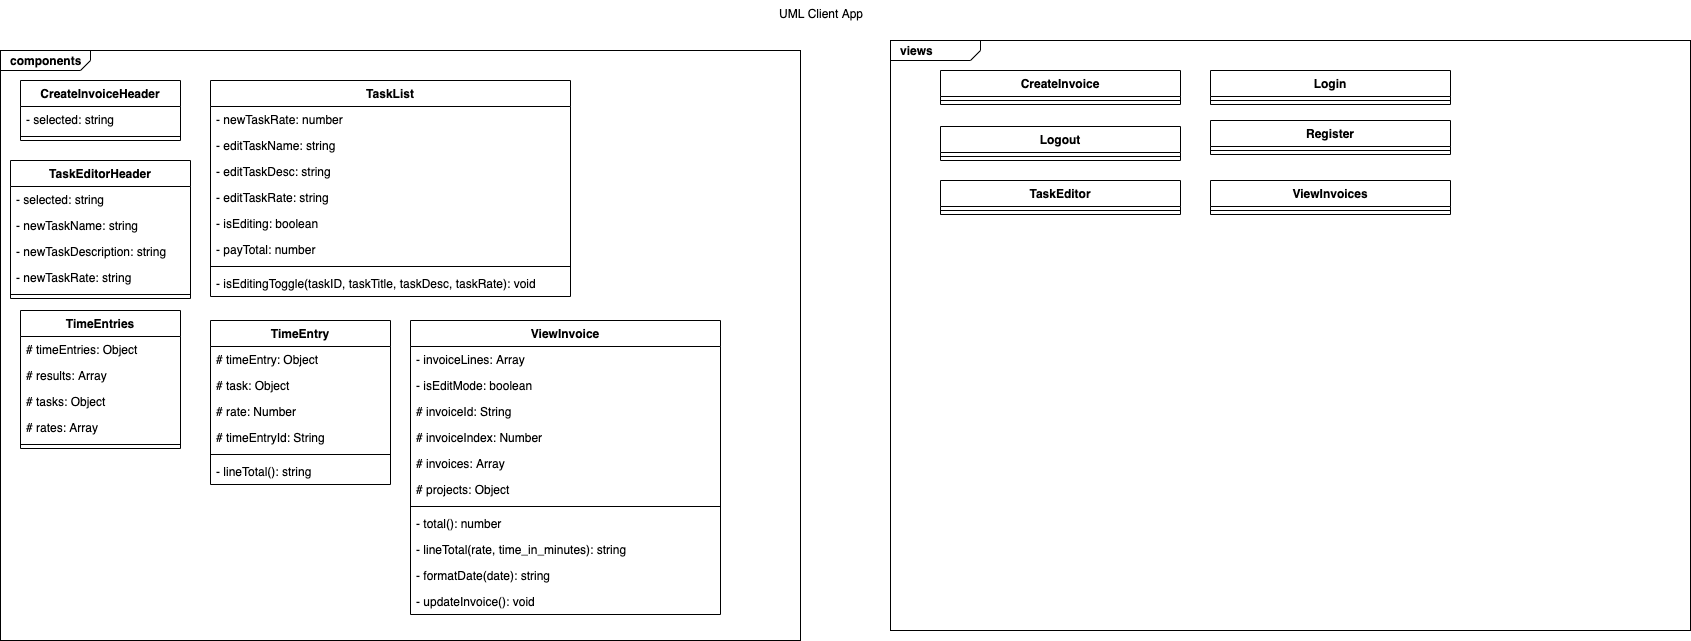

The diagram above was exported from draw.io. Its source (the exported page's mxGraphModel, read from the mxfile embedded in the PNG):
<mxGraphModel dx="1026" dy="356" grid="1" gridSize="10" guides="1" tooltips="1" connect="1" arrows="1" fold="1" page="1" pageScale="1" pageWidth="827" pageHeight="1169" math="0" shadow="0">
  <root>
    <mxCell id="WIyWlLk6GJQsqaUBKTNV-0" />
    <mxCell id="WIyWlLk6GJQsqaUBKTNV-1" parent="WIyWlLk6GJQsqaUBKTNV-0" />
    <mxCell id="EqcQzDupib-DfYgjFEVb-73" value="&lt;p style=&quot;margin: 0px ; margin-top: 4px ; margin-left: 10px ; text-align: left&quot;&gt;&lt;b&gt;views&lt;/b&gt;&lt;/p&gt;" style="html=1;strokeWidth=1;shape=mxgraph.sysml.package;html=1;overflow=fill;whiteSpace=wrap;" vertex="1" parent="WIyWlLk6GJQsqaUBKTNV-1">
      <mxGeometry x="940" y="50" width="800" height="590" as="geometry" />
    </mxCell>
    <mxCell id="EqcQzDupib-DfYgjFEVb-51" value="&lt;p style=&quot;margin: 0px ; margin-top: 4px ; margin-left: 10px ; text-align: left&quot;&gt;&lt;b&gt;components&lt;/b&gt;&lt;/p&gt;" style="html=1;strokeWidth=1;shape=mxgraph.sysml.package;html=1;overflow=fill;whiteSpace=wrap;" vertex="1" parent="WIyWlLk6GJQsqaUBKTNV-1">
      <mxGeometry x="50" y="60" width="800" height="590" as="geometry" />
    </mxCell>
    <UserObject label="UML Client App" link="https://app.diagrams.net/" id="EqcQzDupib-DfYgjFEVb-0">
      <mxCell style="text;whiteSpace=wrap;html=1;" vertex="1" parent="WIyWlLk6GJQsqaUBKTNV-1">
        <mxGeometry x="827" y="10" width="96" height="30" as="geometry" />
      </mxCell>
    </UserObject>
    <mxCell id="EqcQzDupib-DfYgjFEVb-1" value="CreateInvoiceHeader" style="swimlane;fontStyle=1;align=center;verticalAlign=top;childLayout=stackLayout;horizontal=1;startSize=26;horizontalStack=0;resizeParent=1;resizeParentMax=0;resizeLast=0;collapsible=1;marginBottom=0;" vertex="1" parent="WIyWlLk6GJQsqaUBKTNV-1">
      <mxGeometry x="70" y="90" width="160" height="60" as="geometry" />
    </mxCell>
    <mxCell id="EqcQzDupib-DfYgjFEVb-2" value="- selected: string" style="text;strokeColor=none;fillColor=none;align=left;verticalAlign=top;spacingLeft=4;spacingRight=4;overflow=hidden;rotatable=0;points=[[0,0.5],[1,0.5]];portConstraint=eastwest;" vertex="1" parent="EqcQzDupib-DfYgjFEVb-1">
      <mxGeometry y="26" width="160" height="26" as="geometry" />
    </mxCell>
    <mxCell id="EqcQzDupib-DfYgjFEVb-3" value="" style="line;strokeWidth=1;fillColor=none;align=left;verticalAlign=middle;spacingTop=-1;spacingLeft=3;spacingRight=3;rotatable=0;labelPosition=right;points=[];portConstraint=eastwest;" vertex="1" parent="EqcQzDupib-DfYgjFEVb-1">
      <mxGeometry y="52" width="160" height="8" as="geometry" />
    </mxCell>
    <mxCell id="EqcQzDupib-DfYgjFEVb-9" value="TaskEditorHeader" style="swimlane;fontStyle=1;align=center;verticalAlign=top;childLayout=stackLayout;horizontal=1;startSize=26;horizontalStack=0;resizeParent=1;resizeParentMax=0;resizeLast=0;collapsible=1;marginBottom=0;" vertex="1" parent="WIyWlLk6GJQsqaUBKTNV-1">
      <mxGeometry x="60" y="170" width="180" height="138" as="geometry" />
    </mxCell>
    <mxCell id="EqcQzDupib-DfYgjFEVb-10" value="- selected: string" style="text;strokeColor=none;fillColor=none;align=left;verticalAlign=top;spacingLeft=4;spacingRight=4;overflow=hidden;rotatable=0;points=[[0,0.5],[1,0.5]];portConstraint=eastwest;" vertex="1" parent="EqcQzDupib-DfYgjFEVb-9">
      <mxGeometry y="26" width="180" height="26" as="geometry" />
    </mxCell>
    <mxCell id="EqcQzDupib-DfYgjFEVb-13" value="- newTaskName: string" style="text;strokeColor=none;fillColor=none;align=left;verticalAlign=top;spacingLeft=4;spacingRight=4;overflow=hidden;rotatable=0;points=[[0,0.5],[1,0.5]];portConstraint=eastwest;" vertex="1" parent="EqcQzDupib-DfYgjFEVb-9">
      <mxGeometry y="52" width="180" height="26" as="geometry" />
    </mxCell>
    <mxCell id="EqcQzDupib-DfYgjFEVb-14" value="- newTaskDescription: string" style="text;strokeColor=none;fillColor=none;align=left;verticalAlign=top;spacingLeft=4;spacingRight=4;overflow=hidden;rotatable=0;points=[[0,0.5],[1,0.5]];portConstraint=eastwest;" vertex="1" parent="EqcQzDupib-DfYgjFEVb-9">
      <mxGeometry y="78" width="180" height="26" as="geometry" />
    </mxCell>
    <mxCell id="EqcQzDupib-DfYgjFEVb-15" value="- newTaskRate: string" style="text;strokeColor=none;fillColor=none;align=left;verticalAlign=top;spacingLeft=4;spacingRight=4;overflow=hidden;rotatable=0;points=[[0,0.5],[1,0.5]];portConstraint=eastwest;" vertex="1" parent="EqcQzDupib-DfYgjFEVb-9">
      <mxGeometry y="104" width="180" height="26" as="geometry" />
    </mxCell>
    <mxCell id="EqcQzDupib-DfYgjFEVb-11" value="" style="line;strokeWidth=1;fillColor=none;align=left;verticalAlign=middle;spacingTop=-1;spacingLeft=3;spacingRight=3;rotatable=0;labelPosition=right;points=[];portConstraint=eastwest;" vertex="1" parent="EqcQzDupib-DfYgjFEVb-9">
      <mxGeometry y="130" width="180" height="8" as="geometry" />
    </mxCell>
    <mxCell id="EqcQzDupib-DfYgjFEVb-16" value="TaskList" style="swimlane;fontStyle=1;align=center;verticalAlign=top;childLayout=stackLayout;horizontal=1;startSize=26;horizontalStack=0;resizeParent=1;resizeParentMax=0;resizeLast=0;collapsible=1;marginBottom=0;" vertex="1" parent="WIyWlLk6GJQsqaUBKTNV-1">
      <mxGeometry x="260" y="90" width="360" height="216" as="geometry" />
    </mxCell>
    <mxCell id="EqcQzDupib-DfYgjFEVb-17" value="- newTaskRate: number" style="text;strokeColor=none;fillColor=none;align=left;verticalAlign=top;spacingLeft=4;spacingRight=4;overflow=hidden;rotatable=0;points=[[0,0.5],[1,0.5]];portConstraint=eastwest;" vertex="1" parent="EqcQzDupib-DfYgjFEVb-16">
      <mxGeometry y="26" width="360" height="26" as="geometry" />
    </mxCell>
    <mxCell id="EqcQzDupib-DfYgjFEVb-20" value="- editTaskName: string" style="text;strokeColor=none;fillColor=none;align=left;verticalAlign=top;spacingLeft=4;spacingRight=4;overflow=hidden;rotatable=0;points=[[0,0.5],[1,0.5]];portConstraint=eastwest;" vertex="1" parent="EqcQzDupib-DfYgjFEVb-16">
      <mxGeometry y="52" width="360" height="26" as="geometry" />
    </mxCell>
    <mxCell id="EqcQzDupib-DfYgjFEVb-21" value="- editTaskDesc: string" style="text;strokeColor=none;fillColor=none;align=left;verticalAlign=top;spacingLeft=4;spacingRight=4;overflow=hidden;rotatable=0;points=[[0,0.5],[1,0.5]];portConstraint=eastwest;" vertex="1" parent="EqcQzDupib-DfYgjFEVb-16">
      <mxGeometry y="78" width="360" height="26" as="geometry" />
    </mxCell>
    <mxCell id="EqcQzDupib-DfYgjFEVb-22" value="- editTaskRate: string" style="text;strokeColor=none;fillColor=none;align=left;verticalAlign=top;spacingLeft=4;spacingRight=4;overflow=hidden;rotatable=0;points=[[0,0.5],[1,0.5]];portConstraint=eastwest;" vertex="1" parent="EqcQzDupib-DfYgjFEVb-16">
      <mxGeometry y="104" width="360" height="26" as="geometry" />
    </mxCell>
    <mxCell id="EqcQzDupib-DfYgjFEVb-23" value="- isEditing: boolean" style="text;strokeColor=none;fillColor=none;align=left;verticalAlign=top;spacingLeft=4;spacingRight=4;overflow=hidden;rotatable=0;points=[[0,0.5],[1,0.5]];portConstraint=eastwest;" vertex="1" parent="EqcQzDupib-DfYgjFEVb-16">
      <mxGeometry y="130" width="360" height="26" as="geometry" />
    </mxCell>
    <mxCell id="EqcQzDupib-DfYgjFEVb-24" value="- payTotal: number" style="text;strokeColor=none;fillColor=none;align=left;verticalAlign=top;spacingLeft=4;spacingRight=4;overflow=hidden;rotatable=0;points=[[0,0.5],[1,0.5]];portConstraint=eastwest;" vertex="1" parent="EqcQzDupib-DfYgjFEVb-16">
      <mxGeometry y="156" width="360" height="26" as="geometry" />
    </mxCell>
    <mxCell id="EqcQzDupib-DfYgjFEVb-18" value="" style="line;strokeWidth=1;fillColor=none;align=left;verticalAlign=middle;spacingTop=-1;spacingLeft=3;spacingRight=3;rotatable=0;labelPosition=right;points=[];portConstraint=eastwest;" vertex="1" parent="EqcQzDupib-DfYgjFEVb-16">
      <mxGeometry y="182" width="360" height="8" as="geometry" />
    </mxCell>
    <mxCell id="EqcQzDupib-DfYgjFEVb-19" value="- isEditingToggle(taskID, taskTitle, taskDesc, taskRate): void" style="text;strokeColor=none;fillColor=none;align=left;verticalAlign=top;spacingLeft=4;spacingRight=4;overflow=hidden;rotatable=0;points=[[0,0.5],[1,0.5]];portConstraint=eastwest;" vertex="1" parent="EqcQzDupib-DfYgjFEVb-16">
      <mxGeometry y="190" width="360" height="26" as="geometry" />
    </mxCell>
    <mxCell id="EqcQzDupib-DfYgjFEVb-25" value="TimeEntries" style="swimlane;fontStyle=1;align=center;verticalAlign=top;childLayout=stackLayout;horizontal=1;startSize=26;horizontalStack=0;resizeParent=1;resizeParentMax=0;resizeLast=0;collapsible=1;marginBottom=0;" vertex="1" parent="WIyWlLk6GJQsqaUBKTNV-1">
      <mxGeometry x="70" y="320" width="160" height="138" as="geometry" />
    </mxCell>
    <mxCell id="EqcQzDupib-DfYgjFEVb-26" value="# timeEntries: Object" style="text;strokeColor=none;fillColor=none;align=left;verticalAlign=top;spacingLeft=4;spacingRight=4;overflow=hidden;rotatable=0;points=[[0,0.5],[1,0.5]];portConstraint=eastwest;" vertex="1" parent="EqcQzDupib-DfYgjFEVb-25">
      <mxGeometry y="26" width="160" height="26" as="geometry" />
    </mxCell>
    <mxCell id="EqcQzDupib-DfYgjFEVb-28" value="# results: Array" style="text;strokeColor=none;fillColor=none;align=left;verticalAlign=top;spacingLeft=4;spacingRight=4;overflow=hidden;rotatable=0;points=[[0,0.5],[1,0.5]];portConstraint=eastwest;" vertex="1" parent="EqcQzDupib-DfYgjFEVb-25">
      <mxGeometry y="52" width="160" height="26" as="geometry" />
    </mxCell>
    <mxCell id="EqcQzDupib-DfYgjFEVb-29" value="# tasks: Object" style="text;strokeColor=none;fillColor=none;align=left;verticalAlign=top;spacingLeft=4;spacingRight=4;overflow=hidden;rotatable=0;points=[[0,0.5],[1,0.5]];portConstraint=eastwest;" vertex="1" parent="EqcQzDupib-DfYgjFEVb-25">
      <mxGeometry y="78" width="160" height="26" as="geometry" />
    </mxCell>
    <mxCell id="EqcQzDupib-DfYgjFEVb-30" value="# rates: Array" style="text;strokeColor=none;fillColor=none;align=left;verticalAlign=top;spacingLeft=4;spacingRight=4;overflow=hidden;rotatable=0;points=[[0,0.5],[1,0.5]];portConstraint=eastwest;" vertex="1" parent="EqcQzDupib-DfYgjFEVb-25">
      <mxGeometry y="104" width="160" height="26" as="geometry" />
    </mxCell>
    <mxCell id="EqcQzDupib-DfYgjFEVb-27" value="" style="line;strokeWidth=1;fillColor=none;align=left;verticalAlign=middle;spacingTop=-1;spacingLeft=3;spacingRight=3;rotatable=0;labelPosition=right;points=[];portConstraint=eastwest;" vertex="1" parent="EqcQzDupib-DfYgjFEVb-25">
      <mxGeometry y="130" width="160" height="8" as="geometry" />
    </mxCell>
    <mxCell id="EqcQzDupib-DfYgjFEVb-31" value="TimeEntry" style="swimlane;fontStyle=1;align=center;verticalAlign=top;childLayout=stackLayout;horizontal=1;startSize=26;horizontalStack=0;resizeParent=1;resizeParentMax=0;resizeLast=0;collapsible=1;marginBottom=0;" vertex="1" parent="WIyWlLk6GJQsqaUBKTNV-1">
      <mxGeometry x="260" y="330" width="180" height="164" as="geometry" />
    </mxCell>
    <mxCell id="EqcQzDupib-DfYgjFEVb-32" value="# timeEntry: Object" style="text;strokeColor=none;fillColor=none;align=left;verticalAlign=top;spacingLeft=4;spacingRight=4;overflow=hidden;rotatable=0;points=[[0,0.5],[1,0.5]];portConstraint=eastwest;" vertex="1" parent="EqcQzDupib-DfYgjFEVb-31">
      <mxGeometry y="26" width="180" height="26" as="geometry" />
    </mxCell>
    <mxCell id="EqcQzDupib-DfYgjFEVb-33" value="# task: Object" style="text;strokeColor=none;fillColor=none;align=left;verticalAlign=top;spacingLeft=4;spacingRight=4;overflow=hidden;rotatable=0;points=[[0,0.5],[1,0.5]];portConstraint=eastwest;" vertex="1" parent="EqcQzDupib-DfYgjFEVb-31">
      <mxGeometry y="52" width="180" height="26" as="geometry" />
    </mxCell>
    <mxCell id="EqcQzDupib-DfYgjFEVb-34" value="# rate: Number" style="text;strokeColor=none;fillColor=none;align=left;verticalAlign=top;spacingLeft=4;spacingRight=4;overflow=hidden;rotatable=0;points=[[0,0.5],[1,0.5]];portConstraint=eastwest;" vertex="1" parent="EqcQzDupib-DfYgjFEVb-31">
      <mxGeometry y="78" width="180" height="26" as="geometry" />
    </mxCell>
    <mxCell id="EqcQzDupib-DfYgjFEVb-35" value="# timeEntryId: String" style="text;strokeColor=none;fillColor=none;align=left;verticalAlign=top;spacingLeft=4;spacingRight=4;overflow=hidden;rotatable=0;points=[[0,0.5],[1,0.5]];portConstraint=eastwest;" vertex="1" parent="EqcQzDupib-DfYgjFEVb-31">
      <mxGeometry y="104" width="180" height="26" as="geometry" />
    </mxCell>
    <mxCell id="EqcQzDupib-DfYgjFEVb-36" value="" style="line;strokeWidth=1;fillColor=none;align=left;verticalAlign=middle;spacingTop=-1;spacingLeft=3;spacingRight=3;rotatable=0;labelPosition=right;points=[];portConstraint=eastwest;" vertex="1" parent="EqcQzDupib-DfYgjFEVb-31">
      <mxGeometry y="130" width="180" height="8" as="geometry" />
    </mxCell>
    <mxCell id="EqcQzDupib-DfYgjFEVb-37" value="- lineTotal(): string" style="text;strokeColor=none;fillColor=none;align=left;verticalAlign=top;spacingLeft=4;spacingRight=4;overflow=hidden;rotatable=0;points=[[0,0.5],[1,0.5]];portConstraint=eastwest;" vertex="1" parent="EqcQzDupib-DfYgjFEVb-31">
      <mxGeometry y="138" width="180" height="26" as="geometry" />
    </mxCell>
    <mxCell id="EqcQzDupib-DfYgjFEVb-38" value="ViewInvoice" style="swimlane;fontStyle=1;align=center;verticalAlign=top;childLayout=stackLayout;horizontal=1;startSize=26;horizontalStack=0;resizeParent=1;resizeParentMax=0;resizeLast=0;collapsible=1;marginBottom=0;" vertex="1" parent="WIyWlLk6GJQsqaUBKTNV-1">
      <mxGeometry x="460" y="330" width="310" height="294" as="geometry" />
    </mxCell>
    <mxCell id="EqcQzDupib-DfYgjFEVb-39" value="- invoiceLines: Array" style="text;strokeColor=none;fillColor=none;align=left;verticalAlign=top;spacingLeft=4;spacingRight=4;overflow=hidden;rotatable=0;points=[[0,0.5],[1,0.5]];portConstraint=eastwest;" vertex="1" parent="EqcQzDupib-DfYgjFEVb-38">
      <mxGeometry y="26" width="310" height="26" as="geometry" />
    </mxCell>
    <mxCell id="EqcQzDupib-DfYgjFEVb-40" value="- isEditMode: boolean" style="text;strokeColor=none;fillColor=none;align=left;verticalAlign=top;spacingLeft=4;spacingRight=4;overflow=hidden;rotatable=0;points=[[0,0.5],[1,0.5]];portConstraint=eastwest;" vertex="1" parent="EqcQzDupib-DfYgjFEVb-38">
      <mxGeometry y="52" width="310" height="26" as="geometry" />
    </mxCell>
    <mxCell id="EqcQzDupib-DfYgjFEVb-41" value="# invoiceId: String" style="text;strokeColor=none;fillColor=none;align=left;verticalAlign=top;spacingLeft=4;spacingRight=4;overflow=hidden;rotatable=0;points=[[0,0.5],[1,0.5]];portConstraint=eastwest;" vertex="1" parent="EqcQzDupib-DfYgjFEVb-38">
      <mxGeometry y="78" width="310" height="26" as="geometry" />
    </mxCell>
    <mxCell id="EqcQzDupib-DfYgjFEVb-42" value="# invoiceIndex: Number" style="text;strokeColor=none;fillColor=none;align=left;verticalAlign=top;spacingLeft=4;spacingRight=4;overflow=hidden;rotatable=0;points=[[0,0.5],[1,0.5]];portConstraint=eastwest;" vertex="1" parent="EqcQzDupib-DfYgjFEVb-38">
      <mxGeometry y="104" width="310" height="26" as="geometry" />
    </mxCell>
    <mxCell id="EqcQzDupib-DfYgjFEVb-45" value="# invoices: Array" style="text;strokeColor=none;fillColor=none;align=left;verticalAlign=top;spacingLeft=4;spacingRight=4;overflow=hidden;rotatable=0;points=[[0,0.5],[1,0.5]];portConstraint=eastwest;" vertex="1" parent="EqcQzDupib-DfYgjFEVb-38">
      <mxGeometry y="130" width="310" height="26" as="geometry" />
    </mxCell>
    <mxCell id="EqcQzDupib-DfYgjFEVb-46" value="# projects: Object" style="text;strokeColor=none;fillColor=none;align=left;verticalAlign=top;spacingLeft=4;spacingRight=4;overflow=hidden;rotatable=0;points=[[0,0.5],[1,0.5]];portConstraint=eastwest;" vertex="1" parent="EqcQzDupib-DfYgjFEVb-38">
      <mxGeometry y="156" width="310" height="26" as="geometry" />
    </mxCell>
    <mxCell id="EqcQzDupib-DfYgjFEVb-43" value="" style="line;strokeWidth=1;fillColor=none;align=left;verticalAlign=middle;spacingTop=-1;spacingLeft=3;spacingRight=3;rotatable=0;labelPosition=right;points=[];portConstraint=eastwest;" vertex="1" parent="EqcQzDupib-DfYgjFEVb-38">
      <mxGeometry y="182" width="310" height="8" as="geometry" />
    </mxCell>
    <mxCell id="EqcQzDupib-DfYgjFEVb-44" value="- total(): number" style="text;strokeColor=none;fillColor=none;align=left;verticalAlign=top;spacingLeft=4;spacingRight=4;overflow=hidden;rotatable=0;points=[[0,0.5],[1,0.5]];portConstraint=eastwest;" vertex="1" parent="EqcQzDupib-DfYgjFEVb-38">
      <mxGeometry y="190" width="310" height="26" as="geometry" />
    </mxCell>
    <mxCell id="EqcQzDupib-DfYgjFEVb-47" value="- lineTotal(rate, time_in_minutes): string" style="text;strokeColor=none;fillColor=none;align=left;verticalAlign=top;spacingLeft=4;spacingRight=4;overflow=hidden;rotatable=0;points=[[0,0.5],[1,0.5]];portConstraint=eastwest;" vertex="1" parent="EqcQzDupib-DfYgjFEVb-38">
      <mxGeometry y="216" width="310" height="26" as="geometry" />
    </mxCell>
    <mxCell id="EqcQzDupib-DfYgjFEVb-48" value="- formatDate(date): string" style="text;strokeColor=none;fillColor=none;align=left;verticalAlign=top;spacingLeft=4;spacingRight=4;overflow=hidden;rotatable=0;points=[[0,0.5],[1,0.5]];portConstraint=eastwest;" vertex="1" parent="EqcQzDupib-DfYgjFEVb-38">
      <mxGeometry y="242" width="310" height="26" as="geometry" />
    </mxCell>
    <mxCell id="EqcQzDupib-DfYgjFEVb-49" value="- updateInvoice(): void" style="text;strokeColor=none;fillColor=none;align=left;verticalAlign=top;spacingLeft=4;spacingRight=4;overflow=hidden;rotatable=0;points=[[0,0.5],[1,0.5]];portConstraint=eastwest;" vertex="1" parent="EqcQzDupib-DfYgjFEVb-38">
      <mxGeometry y="268" width="310" height="26" as="geometry" />
    </mxCell>
    <mxCell id="EqcQzDupib-DfYgjFEVb-52" value="CreateInvoice" style="swimlane;fontStyle=1;align=center;verticalAlign=top;childLayout=stackLayout;horizontal=1;startSize=26;horizontalStack=0;resizeParent=1;resizeParentMax=0;resizeLast=0;collapsible=1;marginBottom=0;" vertex="1" parent="WIyWlLk6GJQsqaUBKTNV-1">
      <mxGeometry x="990" y="80" width="240" height="34" as="geometry" />
    </mxCell>
    <mxCell id="EqcQzDupib-DfYgjFEVb-59" value="" style="line;strokeWidth=1;fillColor=none;align=left;verticalAlign=middle;spacingTop=-1;spacingLeft=3;spacingRight=3;rotatable=0;labelPosition=right;points=[];portConstraint=eastwest;" vertex="1" parent="EqcQzDupib-DfYgjFEVb-52">
      <mxGeometry y="26" width="240" height="8" as="geometry" />
    </mxCell>
    <mxCell id="EqcQzDupib-DfYgjFEVb-63" value="Login" style="swimlane;fontStyle=1;align=center;verticalAlign=top;childLayout=stackLayout;horizontal=1;startSize=26;horizontalStack=0;resizeParent=1;resizeParentMax=0;resizeLast=0;collapsible=1;marginBottom=0;" vertex="1" parent="WIyWlLk6GJQsqaUBKTNV-1">
      <mxGeometry x="1260" y="80" width="240" height="34" as="geometry" />
    </mxCell>
    <mxCell id="EqcQzDupib-DfYgjFEVb-64" value="" style="line;strokeWidth=1;fillColor=none;align=left;verticalAlign=middle;spacingTop=-1;spacingLeft=3;spacingRight=3;rotatable=0;labelPosition=right;points=[];portConstraint=eastwest;" vertex="1" parent="EqcQzDupib-DfYgjFEVb-63">
      <mxGeometry y="26" width="240" height="8" as="geometry" />
    </mxCell>
    <mxCell id="EqcQzDupib-DfYgjFEVb-65" value="Logout" style="swimlane;fontStyle=1;align=center;verticalAlign=top;childLayout=stackLayout;horizontal=1;startSize=26;horizontalStack=0;resizeParent=1;resizeParentMax=0;resizeLast=0;collapsible=1;marginBottom=0;" vertex="1" parent="WIyWlLk6GJQsqaUBKTNV-1">
      <mxGeometry x="990" y="136" width="240" height="34" as="geometry" />
    </mxCell>
    <mxCell id="EqcQzDupib-DfYgjFEVb-66" value="" style="line;strokeWidth=1;fillColor=none;align=left;verticalAlign=middle;spacingTop=-1;spacingLeft=3;spacingRight=3;rotatable=0;labelPosition=right;points=[];portConstraint=eastwest;" vertex="1" parent="EqcQzDupib-DfYgjFEVb-65">
      <mxGeometry y="26" width="240" height="8" as="geometry" />
    </mxCell>
    <mxCell id="EqcQzDupib-DfYgjFEVb-67" value="Register" style="swimlane;fontStyle=1;align=center;verticalAlign=top;childLayout=stackLayout;horizontal=1;startSize=26;horizontalStack=0;resizeParent=1;resizeParentMax=0;resizeLast=0;collapsible=1;marginBottom=0;" vertex="1" parent="WIyWlLk6GJQsqaUBKTNV-1">
      <mxGeometry x="1260" y="130" width="240" height="34" as="geometry" />
    </mxCell>
    <mxCell id="EqcQzDupib-DfYgjFEVb-68" value="" style="line;strokeWidth=1;fillColor=none;align=left;verticalAlign=middle;spacingTop=-1;spacingLeft=3;spacingRight=3;rotatable=0;labelPosition=right;points=[];portConstraint=eastwest;" vertex="1" parent="EqcQzDupib-DfYgjFEVb-67">
      <mxGeometry y="26" width="240" height="8" as="geometry" />
    </mxCell>
    <mxCell id="EqcQzDupib-DfYgjFEVb-69" value="TaskEditor" style="swimlane;fontStyle=1;align=center;verticalAlign=top;childLayout=stackLayout;horizontal=1;startSize=26;horizontalStack=0;resizeParent=1;resizeParentMax=0;resizeLast=0;collapsible=1;marginBottom=0;" vertex="1" parent="WIyWlLk6GJQsqaUBKTNV-1">
      <mxGeometry x="990" y="190" width="240" height="34" as="geometry" />
    </mxCell>
    <mxCell id="EqcQzDupib-DfYgjFEVb-70" value="" style="line;strokeWidth=1;fillColor=none;align=left;verticalAlign=middle;spacingTop=-1;spacingLeft=3;spacingRight=3;rotatable=0;labelPosition=right;points=[];portConstraint=eastwest;" vertex="1" parent="EqcQzDupib-DfYgjFEVb-69">
      <mxGeometry y="26" width="240" height="8" as="geometry" />
    </mxCell>
    <mxCell id="EqcQzDupib-DfYgjFEVb-71" value="ViewInvoices" style="swimlane;fontStyle=1;align=center;verticalAlign=top;childLayout=stackLayout;horizontal=1;startSize=26;horizontalStack=0;resizeParent=1;resizeParentMax=0;resizeLast=0;collapsible=1;marginBottom=0;" vertex="1" parent="WIyWlLk6GJQsqaUBKTNV-1">
      <mxGeometry x="1260" y="190" width="240" height="34" as="geometry" />
    </mxCell>
    <mxCell id="EqcQzDupib-DfYgjFEVb-72" value="" style="line;strokeWidth=1;fillColor=none;align=left;verticalAlign=middle;spacingTop=-1;spacingLeft=3;spacingRight=3;rotatable=0;labelPosition=right;points=[];portConstraint=eastwest;" vertex="1" parent="EqcQzDupib-DfYgjFEVb-71">
      <mxGeometry y="26" width="240" height="8" as="geometry" />
    </mxCell>
  </root>
</mxGraphModel>